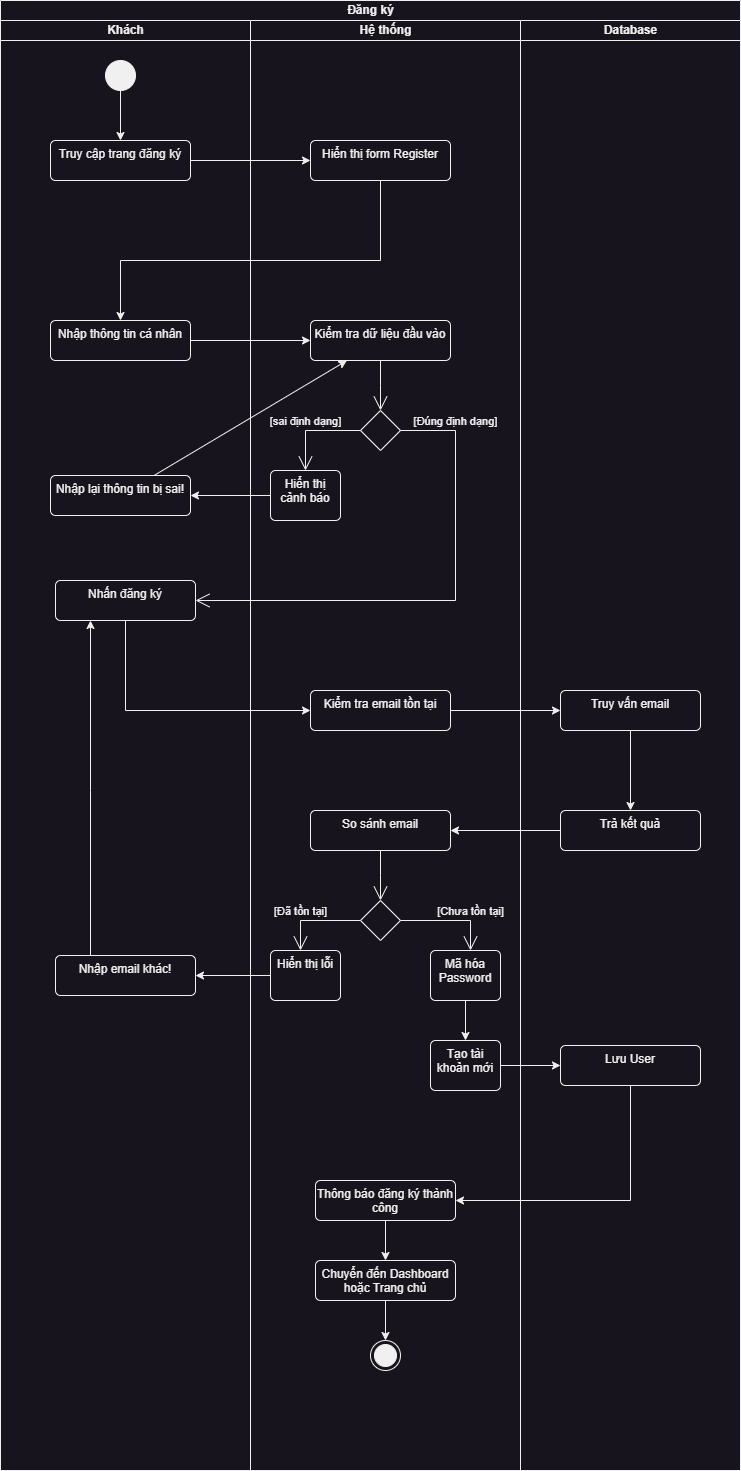

The diagram above was exported from draw.io. Its source (the exported page's mxGraphModel, read from the mxfile embedded in the PNG):
<mxGraphModel dx="1050" dy="621" grid="1" gridSize="10" guides="1" tooltips="1" connect="1" arrows="1" fold="1" page="1" pageScale="1" pageWidth="3300" pageHeight="2339" math="0" shadow="0">
  <root>
    <mxCell id="0" />
    <mxCell id="1" parent="0" />
    <mxCell id="UbasKZYvXHhZVWWjXuzu-1" value="Đăng ký" style="swimlane;childLayout=stackLayout;resizeParent=1;resizeParentMax=0;startSize=20;html=1;" parent="1" vertex="1">
      <mxGeometry x="1160" y="790" width="740" height="1470" as="geometry" />
    </mxCell>
    <mxCell id="UbasKZYvXHhZVWWjXuzu-2" value="Khách" style="swimlane;startSize=20;html=1;" parent="UbasKZYvXHhZVWWjXuzu-1" vertex="1">
      <mxGeometry y="20" width="250" height="1450" as="geometry" />
    </mxCell>
    <mxCell id="UbasKZYvXHhZVWWjXuzu-3" style="edgeStyle=orthogonalEdgeStyle;rounded=0;orthogonalLoop=1;jettySize=auto;html=1;" parent="UbasKZYvXHhZVWWjXuzu-2" source="UbasKZYvXHhZVWWjXuzu-4" target="UbasKZYvXHhZVWWjXuzu-5" edge="1">
      <mxGeometry relative="1" as="geometry" />
    </mxCell>
    <mxCell id="UbasKZYvXHhZVWWjXuzu-4" value="" style="ellipse;fillColor=strokeColor;html=1;" parent="UbasKZYvXHhZVWWjXuzu-2" vertex="1">
      <mxGeometry x="105" y="40" width="30" height="30" as="geometry" />
    </mxCell>
    <mxCell id="UbasKZYvXHhZVWWjXuzu-5" value="Truy cập trang đăng ký" style="html=1;align=center;verticalAlign=top;rounded=1;absoluteArcSize=1;arcSize=10;dashed=0;whiteSpace=wrap;" parent="UbasKZYvXHhZVWWjXuzu-2" vertex="1">
      <mxGeometry x="50" y="120" width="140" height="40" as="geometry" />
    </mxCell>
    <mxCell id="UbasKZYvXHhZVWWjXuzu-7" value="Nhập thông tin cá nhân" style="html=1;align=center;verticalAlign=top;rounded=1;absoluteArcSize=1;arcSize=10;dashed=0;whiteSpace=wrap;" parent="UbasKZYvXHhZVWWjXuzu-2" vertex="1">
      <mxGeometry x="50" y="300" width="140" height="40" as="geometry" />
    </mxCell>
    <mxCell id="UbasKZYvXHhZVWWjXuzu-51" value="Nhập lại thông tin bị sai!" style="html=1;align=center;verticalAlign=top;rounded=1;absoluteArcSize=1;arcSize=10;dashed=0;whiteSpace=wrap;" parent="UbasKZYvXHhZVWWjXuzu-2" vertex="1">
      <mxGeometry x="50" y="455" width="140" height="40" as="geometry" />
    </mxCell>
    <mxCell id="UbasKZYvXHhZVWWjXuzu-54" value="Nhấn đăng ký" style="html=1;align=center;verticalAlign=top;rounded=1;absoluteArcSize=1;arcSize=10;dashed=0;whiteSpace=wrap;" parent="UbasKZYvXHhZVWWjXuzu-2" vertex="1">
      <mxGeometry x="55" y="560" width="140" height="40" as="geometry" />
    </mxCell>
    <mxCell id="UbasKZYvXHhZVWWjXuzu-70" style="edgeStyle=orthogonalEdgeStyle;rounded=0;orthogonalLoop=1;jettySize=auto;html=1;" parent="UbasKZYvXHhZVWWjXuzu-2" source="UbasKZYvXHhZVWWjXuzu-68" target="UbasKZYvXHhZVWWjXuzu-54" edge="1">
      <mxGeometry relative="1" as="geometry">
        <Array as="points">
          <mxPoint x="90" y="770" />
          <mxPoint x="90" y="770" />
        </Array>
      </mxGeometry>
    </mxCell>
    <mxCell id="UbasKZYvXHhZVWWjXuzu-68" value="Nhập email khác!" style="html=1;align=center;verticalAlign=top;rounded=1;absoluteArcSize=1;arcSize=10;dashed=0;whiteSpace=wrap;" parent="UbasKZYvXHhZVWWjXuzu-2" vertex="1">
      <mxGeometry x="55" y="935" width="140" height="40" as="geometry" />
    </mxCell>
    <mxCell id="UbasKZYvXHhZVWWjXuzu-12" value="Hệ thống" style="swimlane;startSize=20;html=1;" parent="UbasKZYvXHhZVWWjXuzu-1" vertex="1">
      <mxGeometry x="250" y="20" width="270" height="1450" as="geometry" />
    </mxCell>
    <mxCell id="UbasKZYvXHhZVWWjXuzu-13" value="Hiển thị form Register" style="html=1;align=center;verticalAlign=top;rounded=1;absoluteArcSize=1;arcSize=10;dashed=0;whiteSpace=wrap;" parent="UbasKZYvXHhZVWWjXuzu-12" vertex="1">
      <mxGeometry x="60" y="120" width="140" height="40" as="geometry" />
    </mxCell>
    <mxCell id="UbasKZYvXHhZVWWjXuzu-44" value="Kiểm tra dữ liệu đầu vào" style="html=1;align=center;verticalAlign=top;rounded=1;absoluteArcSize=1;arcSize=10;dashed=0;whiteSpace=wrap;" parent="UbasKZYvXHhZVWWjXuzu-12" vertex="1">
      <mxGeometry x="60" y="300" width="140" height="40" as="geometry" />
    </mxCell>
    <mxCell id="UbasKZYvXHhZVWWjXuzu-46" value="" style="shape=rhombus;html=1;verticalLabelPosition=bottom;verticalAlignment=top;" parent="UbasKZYvXHhZVWWjXuzu-12" vertex="1">
      <mxGeometry x="110" y="390" width="40" height="40" as="geometry" />
    </mxCell>
    <mxCell id="UbasKZYvXHhZVWWjXuzu-47" value="" style="edgeStyle=elbowEdgeStyle;html=1;elbow=horizontal;align=right;verticalAlign=bottom;endArrow=none;rounded=0;labelBackgroundColor=none;startArrow=open;startSize=12;" parent="UbasKZYvXHhZVWWjXuzu-12" source="UbasKZYvXHhZVWWjXuzu-46" target="UbasKZYvXHhZVWWjXuzu-44" edge="1">
      <mxGeometry relative="1" as="geometry">
        <mxPoint x="129.77777777777783" y="330" as="targetPoint" />
      </mxGeometry>
    </mxCell>
    <mxCell id="UbasKZYvXHhZVWWjXuzu-49" value="[sai định dạng]" style="edgeStyle=elbowEdgeStyle;html=1;elbow=vertical;verticalAlign=bottom;endArrow=open;rounded=0;labelBackgroundColor=none;endSize=12;" parent="UbasKZYvXHhZVWWjXuzu-12" source="UbasKZYvXHhZVWWjXuzu-46" target="UbasKZYvXHhZVWWjXuzu-50" edge="1">
      <mxGeometry x="0.1579" relative="1" as="geometry">
        <mxPoint x="30" y="410" as="targetPoint" />
        <Array as="points">
          <mxPoint x="55" y="410" />
        </Array>
        <mxPoint as="offset" />
      </mxGeometry>
    </mxCell>
    <mxCell id="UbasKZYvXHhZVWWjXuzu-50" value="Hiển thị cảnh báo" style="html=1;align=center;verticalAlign=top;rounded=1;absoluteArcSize=1;arcSize=10;dashed=0;whiteSpace=wrap;" parent="UbasKZYvXHhZVWWjXuzu-12" vertex="1">
      <mxGeometry x="20" y="450" width="70" height="50" as="geometry" />
    </mxCell>
    <mxCell id="UbasKZYvXHhZVWWjXuzu-55" value="Kiểm tra email tồn tại" style="html=1;align=center;verticalAlign=top;rounded=1;absoluteArcSize=1;arcSize=10;dashed=0;whiteSpace=wrap;" parent="UbasKZYvXHhZVWWjXuzu-12" vertex="1">
      <mxGeometry x="60" y="670" width="140" height="40" as="geometry" />
    </mxCell>
    <mxCell id="UbasKZYvXHhZVWWjXuzu-61" value="So sánh email" style="html=1;align=center;verticalAlign=top;rounded=1;absoluteArcSize=1;arcSize=10;dashed=0;whiteSpace=wrap;" parent="UbasKZYvXHhZVWWjXuzu-12" vertex="1">
      <mxGeometry x="60" y="790" width="140" height="40" as="geometry" />
    </mxCell>
    <mxCell id="UbasKZYvXHhZVWWjXuzu-63" value="" style="shape=rhombus;html=1;verticalLabelPosition=bottom;verticalAlignment=top;" parent="UbasKZYvXHhZVWWjXuzu-12" vertex="1">
      <mxGeometry x="110" y="880" width="40" height="40" as="geometry" />
    </mxCell>
    <mxCell id="UbasKZYvXHhZVWWjXuzu-64" value="" style="edgeStyle=elbowEdgeStyle;html=1;elbow=horizontal;align=right;verticalAlign=bottom;endArrow=none;rounded=0;labelBackgroundColor=none;startArrow=open;startSize=12;" parent="UbasKZYvXHhZVWWjXuzu-12" source="UbasKZYvXHhZVWWjXuzu-63" target="UbasKZYvXHhZVWWjXuzu-61" edge="1">
      <mxGeometry relative="1" as="geometry">
        <mxPoint x="130" y="840" as="targetPoint" />
      </mxGeometry>
    </mxCell>
    <mxCell id="UbasKZYvXHhZVWWjXuzu-65" value="[Chưa tồn tại]" style="edgeStyle=elbowEdgeStyle;html=1;elbow=vertical;verticalAlign=bottom;endArrow=open;rounded=0;labelBackgroundColor=none;endSize=12;" parent="UbasKZYvXHhZVWWjXuzu-12" source="UbasKZYvXHhZVWWjXuzu-63" target="UbasKZYvXHhZVWWjXuzu-72" edge="1">
      <mxGeometry x="0.4" relative="1" as="geometry">
        <mxPoint x="230" y="900" as="targetPoint" />
        <Array as="points">
          <mxPoint x="220" y="900" />
        </Array>
        <mxPoint as="offset" />
      </mxGeometry>
    </mxCell>
    <mxCell id="UbasKZYvXHhZVWWjXuzu-66" value="[Đã tồn tại]" style="edgeStyle=elbowEdgeStyle;html=1;elbow=vertical;verticalAlign=bottom;endArrow=open;rounded=0;labelBackgroundColor=none;endSize=12;" parent="UbasKZYvXHhZVWWjXuzu-12" source="UbasKZYvXHhZVWWjXuzu-63" target="UbasKZYvXHhZVWWjXuzu-67" edge="1">
      <mxGeometry x="0.3333" relative="1" as="geometry">
        <mxPoint x="30" y="900" as="targetPoint" />
        <Array as="points">
          <mxPoint x="50" y="900" />
        </Array>
        <mxPoint as="offset" />
      </mxGeometry>
    </mxCell>
    <mxCell id="UbasKZYvXHhZVWWjXuzu-67" value="Hiển thị lỗi" style="html=1;align=center;verticalAlign=top;rounded=1;absoluteArcSize=1;arcSize=10;dashed=0;whiteSpace=wrap;" parent="UbasKZYvXHhZVWWjXuzu-12" vertex="1">
      <mxGeometry x="20" y="930" width="70" height="50" as="geometry" />
    </mxCell>
    <mxCell id="UbasKZYvXHhZVWWjXuzu-74" value="" style="edgeStyle=orthogonalEdgeStyle;rounded=0;orthogonalLoop=1;jettySize=auto;html=1;" parent="UbasKZYvXHhZVWWjXuzu-12" source="UbasKZYvXHhZVWWjXuzu-72" target="UbasKZYvXHhZVWWjXuzu-73" edge="1">
      <mxGeometry relative="1" as="geometry" />
    </mxCell>
    <mxCell id="UbasKZYvXHhZVWWjXuzu-72" value="Mã hóa Password" style="html=1;align=center;verticalAlign=top;rounded=1;absoluteArcSize=1;arcSize=10;dashed=0;whiteSpace=wrap;" parent="UbasKZYvXHhZVWWjXuzu-12" vertex="1">
      <mxGeometry x="180" y="930" width="70" height="50" as="geometry" />
    </mxCell>
    <mxCell id="UbasKZYvXHhZVWWjXuzu-73" value="Tạo tài khoản mới" style="html=1;align=center;verticalAlign=top;rounded=1;absoluteArcSize=1;arcSize=10;dashed=0;whiteSpace=wrap;" parent="UbasKZYvXHhZVWWjXuzu-12" vertex="1">
      <mxGeometry x="180" y="1020" width="70" height="50" as="geometry" />
    </mxCell>
    <mxCell id="rJEr5BloPmCu-GKOfFJe-4" style="edgeStyle=orthogonalEdgeStyle;rounded=0;orthogonalLoop=1;jettySize=auto;html=1;" parent="UbasKZYvXHhZVWWjXuzu-12" source="UbasKZYvXHhZVWWjXuzu-78" target="rJEr5BloPmCu-GKOfFJe-2" edge="1">
      <mxGeometry relative="1" as="geometry" />
    </mxCell>
    <mxCell id="UbasKZYvXHhZVWWjXuzu-78" value="Thông báo đăng ký thành công" style="html=1;align=center;verticalAlign=top;rounded=1;absoluteArcSize=1;arcSize=10;dashed=0;whiteSpace=wrap;" parent="UbasKZYvXHhZVWWjXuzu-12" vertex="1">
      <mxGeometry x="65" y="1160" width="140" height="40" as="geometry" />
    </mxCell>
    <mxCell id="rJEr5BloPmCu-GKOfFJe-1" style="edgeStyle=orthogonalEdgeStyle;rounded=0;orthogonalLoop=1;jettySize=auto;html=1;" parent="UbasKZYvXHhZVWWjXuzu-12" source="rJEr5BloPmCu-GKOfFJe-2" target="rJEr5BloPmCu-GKOfFJe-3" edge="1">
      <mxGeometry relative="1" as="geometry" />
    </mxCell>
    <mxCell id="rJEr5BloPmCu-GKOfFJe-2" value="Chuyển đến Dashboard hoặc Trang chủ" style="html=1;align=center;verticalAlign=top;rounded=1;absoluteArcSize=1;arcSize=10;dashed=0;whiteSpace=wrap;" parent="UbasKZYvXHhZVWWjXuzu-12" vertex="1">
      <mxGeometry x="65" y="1240" width="140" height="40" as="geometry" />
    </mxCell>
    <mxCell id="rJEr5BloPmCu-GKOfFJe-3" value="" style="ellipse;html=1;shape=endState;fillColor=strokeColor;" parent="UbasKZYvXHhZVWWjXuzu-12" vertex="1">
      <mxGeometry x="120" y="1320" width="30" height="30" as="geometry" />
    </mxCell>
    <mxCell id="UbasKZYvXHhZVWWjXuzu-34" value="Database" style="swimlane;startSize=20;html=1;" parent="UbasKZYvXHhZVWWjXuzu-1" vertex="1">
      <mxGeometry x="520" y="20" width="220" height="1450" as="geometry" />
    </mxCell>
    <mxCell id="UbasKZYvXHhZVWWjXuzu-59" value="" style="edgeStyle=orthogonalEdgeStyle;rounded=0;orthogonalLoop=1;jettySize=auto;html=1;" parent="UbasKZYvXHhZVWWjXuzu-34" source="UbasKZYvXHhZVWWjXuzu-57" target="UbasKZYvXHhZVWWjXuzu-58" edge="1">
      <mxGeometry relative="1" as="geometry" />
    </mxCell>
    <mxCell id="UbasKZYvXHhZVWWjXuzu-57" value="Truy vấn email" style="html=1;align=center;verticalAlign=top;rounded=1;absoluteArcSize=1;arcSize=10;dashed=0;whiteSpace=wrap;" parent="UbasKZYvXHhZVWWjXuzu-34" vertex="1">
      <mxGeometry x="40" y="670" width="140" height="40" as="geometry" />
    </mxCell>
    <mxCell id="UbasKZYvXHhZVWWjXuzu-58" value="Trả kết quả" style="html=1;align=center;verticalAlign=top;rounded=1;absoluteArcSize=1;arcSize=10;dashed=0;whiteSpace=wrap;" parent="UbasKZYvXHhZVWWjXuzu-34" vertex="1">
      <mxGeometry x="40" y="790" width="140" height="40" as="geometry" />
    </mxCell>
    <mxCell id="UbasKZYvXHhZVWWjXuzu-76" value="Lưu User" style="html=1;align=center;verticalAlign=top;rounded=1;absoluteArcSize=1;arcSize=10;dashed=0;whiteSpace=wrap;" parent="UbasKZYvXHhZVWWjXuzu-34" vertex="1">
      <mxGeometry x="40" y="1025" width="140" height="40" as="geometry" />
    </mxCell>
    <mxCell id="UbasKZYvXHhZVWWjXuzu-37" style="edgeStyle=orthogonalEdgeStyle;rounded=0;orthogonalLoop=1;jettySize=auto;html=1;" parent="UbasKZYvXHhZVWWjXuzu-1" source="UbasKZYvXHhZVWWjXuzu-5" target="UbasKZYvXHhZVWWjXuzu-13" edge="1">
      <mxGeometry relative="1" as="geometry" />
    </mxCell>
    <mxCell id="UbasKZYvXHhZVWWjXuzu-38" value="" style="edgeStyle=orthogonalEdgeStyle;rounded=0;orthogonalLoop=1;jettySize=auto;html=1;" parent="UbasKZYvXHhZVWWjXuzu-1" source="UbasKZYvXHhZVWWjXuzu-13" target="UbasKZYvXHhZVWWjXuzu-7" edge="1">
      <mxGeometry relative="1" as="geometry">
        <Array as="points">
          <mxPoint x="380" y="260" />
        </Array>
      </mxGeometry>
    </mxCell>
    <mxCell id="UbasKZYvXHhZVWWjXuzu-45" value="" style="edgeStyle=orthogonalEdgeStyle;rounded=0;orthogonalLoop=1;jettySize=auto;html=1;" parent="UbasKZYvXHhZVWWjXuzu-1" source="UbasKZYvXHhZVWWjXuzu-7" target="UbasKZYvXHhZVWWjXuzu-44" edge="1">
      <mxGeometry relative="1" as="geometry" />
    </mxCell>
    <mxCell id="UbasKZYvXHhZVWWjXuzu-52" style="edgeStyle=orthogonalEdgeStyle;rounded=0;orthogonalLoop=1;jettySize=auto;html=1;" parent="UbasKZYvXHhZVWWjXuzu-1" source="UbasKZYvXHhZVWWjXuzu-50" target="UbasKZYvXHhZVWWjXuzu-51" edge="1">
      <mxGeometry relative="1" as="geometry" />
    </mxCell>
    <mxCell id="UbasKZYvXHhZVWWjXuzu-48" value="[Đúng định dạng]" style="edgeStyle=elbowEdgeStyle;html=1;elbow=vertical;verticalAlign=bottom;endArrow=open;rounded=0;labelBackgroundColor=none;endSize=12;" parent="UbasKZYvXHhZVWWjXuzu-1" source="UbasKZYvXHhZVWWjXuzu-46" target="UbasKZYvXHhZVWWjXuzu-54" edge="1">
      <mxGeometry x="-0.7732" relative="1" as="geometry">
        <mxPoint x="455" y="470" as="targetPoint" />
        <Array as="points">
          <mxPoint x="455" y="430" />
        </Array>
        <mxPoint as="offset" />
      </mxGeometry>
    </mxCell>
    <mxCell id="UbasKZYvXHhZVWWjXuzu-56" value="" style="edgeStyle=orthogonalEdgeStyle;rounded=0;orthogonalLoop=1;jettySize=auto;html=1;" parent="UbasKZYvXHhZVWWjXuzu-1" source="UbasKZYvXHhZVWWjXuzu-54" target="UbasKZYvXHhZVWWjXuzu-55" edge="1">
      <mxGeometry relative="1" as="geometry">
        <Array as="points">
          <mxPoint x="125" y="710" />
        </Array>
      </mxGeometry>
    </mxCell>
    <mxCell id="UbasKZYvXHhZVWWjXuzu-60" style="edgeStyle=orthogonalEdgeStyle;rounded=0;orthogonalLoop=1;jettySize=auto;html=1;" parent="UbasKZYvXHhZVWWjXuzu-1" source="UbasKZYvXHhZVWWjXuzu-55" target="UbasKZYvXHhZVWWjXuzu-57" edge="1">
      <mxGeometry relative="1" as="geometry" />
    </mxCell>
    <mxCell id="UbasKZYvXHhZVWWjXuzu-62" value="" style="edgeStyle=orthogonalEdgeStyle;rounded=0;orthogonalLoop=1;jettySize=auto;html=1;" parent="UbasKZYvXHhZVWWjXuzu-1" source="UbasKZYvXHhZVWWjXuzu-58" target="UbasKZYvXHhZVWWjXuzu-61" edge="1">
      <mxGeometry relative="1" as="geometry" />
    </mxCell>
    <mxCell id="UbasKZYvXHhZVWWjXuzu-69" style="rounded=0;orthogonalLoop=1;jettySize=auto;html=1;" parent="UbasKZYvXHhZVWWjXuzu-1" source="UbasKZYvXHhZVWWjXuzu-51" target="UbasKZYvXHhZVWWjXuzu-44" edge="1">
      <mxGeometry relative="1" as="geometry" />
    </mxCell>
    <mxCell id="UbasKZYvXHhZVWWjXuzu-71" style="edgeStyle=orthogonalEdgeStyle;rounded=0;orthogonalLoop=1;jettySize=auto;html=1;" parent="UbasKZYvXHhZVWWjXuzu-1" source="UbasKZYvXHhZVWWjXuzu-67" target="UbasKZYvXHhZVWWjXuzu-68" edge="1">
      <mxGeometry relative="1" as="geometry" />
    </mxCell>
    <mxCell id="UbasKZYvXHhZVWWjXuzu-77" style="edgeStyle=orthogonalEdgeStyle;rounded=0;orthogonalLoop=1;jettySize=auto;html=1;" parent="UbasKZYvXHhZVWWjXuzu-1" source="UbasKZYvXHhZVWWjXuzu-73" target="UbasKZYvXHhZVWWjXuzu-76" edge="1">
      <mxGeometry relative="1" as="geometry" />
    </mxCell>
    <mxCell id="UbasKZYvXHhZVWWjXuzu-79" value="" style="edgeStyle=orthogonalEdgeStyle;rounded=0;orthogonalLoop=1;jettySize=auto;html=1;" parent="UbasKZYvXHhZVWWjXuzu-1" source="UbasKZYvXHhZVWWjXuzu-76" target="UbasKZYvXHhZVWWjXuzu-78" edge="1">
      <mxGeometry relative="1" as="geometry">
        <Array as="points">
          <mxPoint x="630" y="1200" />
        </Array>
      </mxGeometry>
    </mxCell>
  </root>
</mxGraphModel>